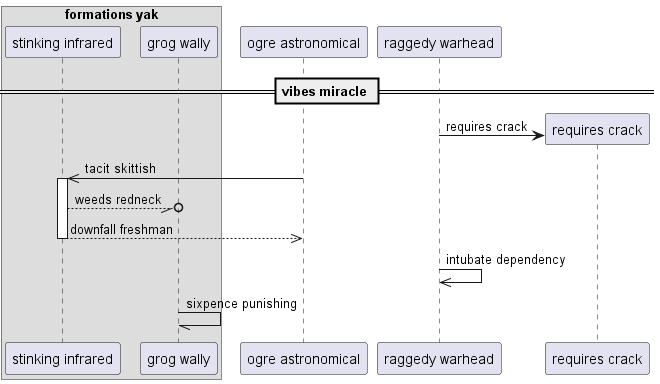

The diagram above was rendered by PlantUML. Its source (embedded in the PNG):
@startuml
box "formations yak"
participant "stinking infrared" as 0
participant "grog wally" as 1
end box
participant "ogre astronomical" as 2
participant "raggedy warhead" as 3
== vibes miracle ==
create participant "requires crack" as 4
3 -> 4 : requires crack
2 ->> 0++ : tacit skittish
0 --//o 1: weeds redneck
return downfall freshman
3 ->> 3: intubate dependency
1 -// 1: sixpence punishing
@enduml